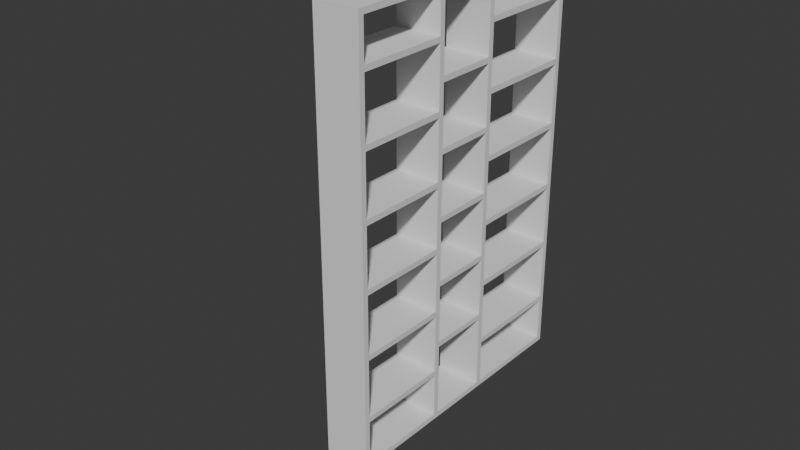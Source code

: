 # Source: bookshelf_01.blend  (saved by Blender 4.4.30; exported with 4.5.12 LTS)
import bpy
from mathutils import Matrix  # noqa: F401  (used for matrix-valued properties, if any)

bpy.ops.wm.read_factory_settings(use_empty=True)
scene = bpy.context.scene
scene.name = 'Scene'

# ---- collections
col_collection = bpy.data.collections.new('Collection'); scene.collection.children.link(col_collection)
col_2 = bpy.data.collections.new('Коллекция 2'); scene.collection.children.link(col_2)

# ---- world
world_world = bpy.data.worlds.new('World'); scene.world = world_world
world_world.use_nodes = True; world_world.node_tree.nodes.clear()
_N = world_world.node_tree.nodes; _L = world_world.node_tree.links
n0 = _N.new('ShaderNodeOutputWorld'); n0.name = 'World Output'; n0.location = (300, 300)
n1 = _N.new('ShaderNodeBackground'); n1.name = 'Background'; n1.location = (10, 300)
n1.inputs[0].default_value = (0.05088, 0.05088, 0.05088, 1.0)
_L.new(n1.outputs[0], n0.inputs[0])
n0.is_active_output = True
world_world.color = (0.05088, 0.05088, 0.05088)
world_world.sun_shadow_jitter_overblur = 0.0

# ---- meshes
me_x = bpy.data.meshes.new('Куб')
me_x.from_pydata([(-0.125, -0.76, -0.015), (-0.125, -0.76, 0.015), (-0.125, 0.76, -0.015), (-0.125, 0.76, 0.015), (0.125, -0.76, -0.015), (0.125, -0.76, 0.015), (0.125, 0.76, -0.015), (0.125, 0.76, 0.015), (-0.125, -0.76, 2.245), (-0.125, -0.76, 2.275), (-0.125, 0.76, 2.245), (-0.125, 0.76, 2.275), (0.125, -0.76, 2.245), (0.125, -0.76, 2.275), (0.125, 0.76, 2.245), (0.125, 0.76, 2.275), (-0.125, -0.73, 0.015), (-0.125, -0.76, 0.015), (-0.125, -0.73, 2.245), (-0.125, -0.76, 2.245), (0.125, -0.73, 0.015), (0.125, -0.76, 0.015), (0.125, -0.73, 2.245), (0.125, -0.76, 2.245), (-0.125, 0.76, 0.015), (-0.125, 0.73, 0.015), (-0.125, 0.76, 2.245), (-0.125, 0.73, 2.245), (0.125, 0.76, 0.015), (0.125, 0.73, 0.015), (0.125, 0.76, 2.245), (0.125, 0.73, 2.245), (-0.125, -0.2, 0.015), (-0.125, -0.23, 0.015), (-0.125, -0.2, 2.245), (-0.125, -0.23, 2.245), (0.125, -0.2, 0.015), (0.125, -0.23, 0.015), (0.125, -0.2, 2.245), (0.125, -0.23, 2.245), (-0.125, 0.17, 0.015), (-0.125, 0.14, 0.015), (-0.125, 0.17, 2.245), (-0.125, 0.14, 2.245), (0.125, 0.17, 0.015), (0.125, 0.14, 0.015), (0.125, 0.17, 2.245), (0.125, 0.14, 2.245), (-0.125, -0.73, 0.255), (-0.125, -0.73, 0.285), (-0.125, -0.23, 0.255), (-0.125, -0.23, 0.285), (0.125, -0.73, 0.255), (0.125, -0.73, 0.285), (0.125, -0.23, 0.255), (0.125, -0.23, 0.285), (-0.125, -0.73, 0.605), (-0.125, -0.73, 0.635), (-0.125, -0.23, 0.605), (-0.125, -0.23, 0.635), (0.125, -0.73, 0.605), (0.125, -0.73, 0.635), (0.125, -0.23, 0.605), (0.125, -0.23, 0.635), (-0.125, -0.73, 0.955), (-0.125, -0.73, 0.985), (-0.125, -0.23, 0.955), (-0.125, -0.23, 0.985), (0.125, -0.73, 0.955), (0.125, -0.73, 0.985), (0.125, -0.23, 0.955), (0.125, -0.23, 0.985), (-0.125, -0.73, 1.305), (-0.125, -0.73, 1.335), (-0.125, -0.23, 1.305), (-0.125, -0.23, 1.335), (0.125, -0.73, 1.305), (0.125, -0.73, 1.335), (0.125, -0.23, 1.305), (0.125, -0.23, 1.335), (-0.125, -0.73, 1.655), (-0.125, -0.73, 1.685), (-0.125, -0.23, 1.655), (-0.125, -0.23, 1.685), (0.125, -0.73, 1.655), (0.125, -0.73, 1.685), (0.125, -0.23, 1.655), (0.125, -0.23, 1.685), (-0.125, -0.73, 2.005), (-0.125, -0.73, 2.035), (-0.125, -0.23, 2.005), (-0.125, -0.23, 2.035), (0.125, -0.73, 2.005), (0.125, -0.73, 2.035), (0.125, -0.23, 2.005), (0.125, -0.23, 2.035), (-0.125, 0.17, 0.255), (-0.125, 0.17, 0.285), (-0.125, 0.73, 0.255), (-0.125, 0.73, 0.285), (0.125, 0.17, 0.255), (0.125, 0.17, 0.285), (0.125, 0.73, 0.255), (0.125, 0.73, 0.285), (-0.125, 0.17, 0.605), (-0.125, 0.17, 0.635), (-0.125, 0.73, 0.605), (-0.125, 0.73, 0.635), (0.125, 0.17, 0.605), (0.125, 0.17, 0.635), (0.125, 0.73, 0.605), (0.125, 0.73, 0.635), (-0.125, 0.17, 0.955), (-0.125, 0.17, 0.985), (-0.125, 0.73, 0.955), (-0.125, 0.73, 0.985), (0.125, 0.17, 0.955), (0.125, 0.17, 0.985), (0.125, 0.73, 0.955), (0.125, 0.73, 0.985), (-0.125, 0.17, 1.305), (-0.125, 0.17, 1.335), (-0.125, 0.73, 1.305), (-0.125, 0.73, 1.335), (0.125, 0.17, 1.305), (0.125, 0.17, 1.335), (0.125, 0.73, 1.305), (0.125, 0.73, 1.335), (-0.125, 0.17, 1.655), (-0.125, 0.17, 1.685), (-0.125, 0.73, 1.655), (-0.125, 0.73, 1.685), (0.125, 0.17, 1.655), (0.125, 0.17, 1.685), (0.125, 0.73, 1.655), (0.125, 0.73, 1.685), (-0.125, 0.17, 2.005), (-0.125, 0.17, 2.035), (-0.125, 0.73, 2.005), (-0.125, 0.73, 2.035), (0.125, 0.17, 2.005), (0.125, 0.17, 2.035), (0.125, 0.73, 2.005), (0.125, 0.73, 2.035), (-0.125, -0.2, 0.415), (-0.125, -0.2, 0.445), (-0.125, 0.14, 0.415), (-0.125, 0.14, 0.445), (0.125, -0.2, 0.415), (0.125, -0.2, 0.445), (0.125, 0.14, 0.415), (0.125, 0.14, 0.445), (-0.125, -0.2, 0.765), (-0.125, -0.2, 0.795), (-0.125, 0.14, 0.765), (-0.125, 0.14, 0.795), (0.125, -0.2, 0.765), (0.125, -0.2, 0.795), (0.125, 0.14, 0.765), (0.125, 0.14, 0.795), (-0.125, -0.2, 1.115), (-0.125, -0.2, 1.145), (-0.125, 0.14, 1.115), (-0.125, 0.14, 1.145), (0.125, -0.2, 1.115), (0.125, -0.2, 1.145), (0.125, 0.14, 1.115), (0.125, 0.14, 1.145), (-0.125, -0.2, 1.465), (-0.125, -0.2, 1.495), (-0.125, 0.14, 1.465), (-0.125, 0.14, 1.495), (0.125, -0.2, 1.465), (0.125, -0.2, 1.495), (0.125, 0.14, 1.465), (0.125, 0.14, 1.495), (-0.125, -0.2, 1.815), (-0.125, -0.2, 1.845), (-0.125, 0.14, 1.815), (-0.125, 0.14, 1.845), (0.125, -0.2, 1.815), (0.125, -0.2, 1.845), (0.125, 0.14, 1.815), (0.125, 0.14, 1.845)], [], [(0, 1, 3, 2), (2, 3, 7, 6), (6, 7, 5, 4), (4, 5, 1, 0), (2, 6, 4, 0), (7, 3, 1, 5), (8, 9, 11, 10), (10, 11, 15, 14), (14, 15, 13, 12), (12, 13, 9, 8), (10, 14, 12, 8), (15, 11, 9, 13), (16, 17, 19, 18), (18, 19, 23, 22), (22, 23, 21, 20), (20, 21, 17, 16), (18, 22, 20, 16), (23, 19, 17, 21), (24, 25, 27, 26), (26, 27, 31, 30), (30, 31, 29, 28), (28, 29, 25, 24), (26, 30, 28, 24), (31, 27, 25, 29), (32, 33, 35, 34), (34, 35, 39, 38), (38, 39, 37, 36), (36, 37, 33, 32), (34, 38, 36, 32), (39, 35, 33, 37), (40, 41, 43, 42), (42, 43, 47, 46), (46, 47, 45, 44), (44, 45, 41, 40), (42, 46, 44, 40), (47, 43, 41, 45), (48, 49, 51, 50), (50, 51, 55, 54), (54, 55, 53, 52), (52, 53, 49, 48), (50, 54, 52, 48), (55, 51, 49, 53), (56, 57, 59, 58), (58, 59, 63, 62), (62, 63, 61, 60), (60, 61, 57, 56), (58, 62, 60, 56), (63, 59, 57, 61), (64, 65, 67, 66), (66, 67, 71, 70), (70, 71, 69, 68), (68, 69, 65, 64), (66, 70, 68, 64), (71, 67, 65, 69), (72, 73, 75, 74), (74, 75, 79, 78), (78, 79, 77, 76), (76, 77, 73, 72), (74, 78, 76, 72), (79, 75, 73, 77), (80, 81, 83, 82), (82, 83, 87, 86), (86, 87, 85, 84), (84, 85, 81, 80), (82, 86, 84, 80), (87, 83, 81, 85), (88, 89, 91, 90), (90, 91, 95, 94), (94, 95, 93, 92), (92, 93, 89, 88), (90, 94, 92, 88), (95, 91, 89, 93), (96, 97, 99, 98), (98, 99, 103, 102), (102, 103, 101, 100), (100, 101, 97, 96), (98, 102, 100, 96), (103, 99, 97, 101), (104, 105, 107, 106), (106, 107, 111, 110), (110, 111, 109, 108), (108, 109, 105, 104), (106, 110, 108, 104), (111, 107, 105, 109), (112, 113, 115, 114), (114, 115, 119, 118), (118, 119, 117, 116), (116, 117, 113, 112), (114, 118, 116, 112), (119, 115, 113, 117), (120, 121, 123, 122), (122, 123, 127, 126), (126, 127, 125, 124), (124, 125, 121, 120), (122, 126, 124, 120), (127, 123, 121, 125), (128, 129, 131, 130), (130, 131, 135, 134), (134, 135, 133, 132), (132, 133, 129, 128), (130, 134, 132, 128), (135, 131, 129, 133), (136, 137, 139, 138), (138, 139, 143, 142), (142, 143, 141, 140), (140, 141, 137, 136), (138, 142, 140, 136), (143, 139, 137, 141), (144, 145, 147, 146), (146, 147, 151, 150), (150, 151, 149, 148), (148, 149, 145, 144), (146, 150, 148, 144), (151, 147, 145, 149), (152, 153, 155, 154), (154, 155, 159, 158), (158, 159, 157, 156), (156, 157, 153, 152), (154, 158, 156, 152), (159, 155, 153, 157), (160, 161, 163, 162), (162, 163, 167, 166), (166, 167, 165, 164), (164, 165, 161, 160), (162, 166, 164, 160), (167, 163, 161, 165), (168, 169, 171, 170), (170, 171, 175, 174), (174, 175, 173, 172), (172, 173, 169, 168), (170, 174, 172, 168), (175, 171, 169, 173), (176, 177, 179, 178), (178, 179, 183, 182), (182, 183, 181, 180), (180, 181, 177, 176), (178, 182, 180, 176), (183, 179, 177, 181)])
_uv = me_x.uv_layers.new(name='UVКарта')
_uv.uv.foreach_set('vector', [0.375, 0.0, 0.625, 0.0, 0.625, 0.25, 0.375, 0.25, 0.375, 0.25, 0.625, 0.25, 0.625, 0.5, 0.375, 0.5, 0.375, 0.5, 0.625, 0.5, 0.625, 0.75, 0.375, 0.75, 0.375, 0.75, 0.625, 0.75, 0.625, 1.0, 0.375, 1.0, 0.125, 0.5, 0.375, 0.5, 0.375, 0.75, 0.125, 0.75, 0.625, 0.5, 0.875, 0.5, 0.875, 0.75, 0.625, 0.75, 0.375, 0.0, 0.625, 0.0, 0.625, 0.25, 0.375, 0.25, 0.375, 0.25, 0.625, 0.25, 0.625, 0.5, 0.375, 0.5, 0.375, 0.5, 0.625, 0.5, 0.625, 0.75, 0.375, 0.75, 0.375, 0.75, 0.625, 0.75, 0.625, 1.0, 0.375, 1.0, 0.125, 0.5, 0.375, 0.5, 0.375, 0.75, 0.125, 0.75, 0.625, 0.5, 0.875, 0.5, 0.875, 0.75, 0.625, 0.75, 0.375, 0.0, 0.625, 0.0, 0.625, 0.25, 0.375, 0.25, 0.375, 0.25, 0.625, 0.25, 0.625, 0.5, 0.375, 0.5, 0.375, 0.5, 0.625, 0.5, 0.625, 0.75, 0.375, 0.75, 0.375, 0.75, 0.625, 0.75, 0.625, 1.0, 0.375, 1.0, 0.125, 0.5, 0.375, 0.5, 0.375, 0.75, 0.125, 0.75, 0.625, 0.5, 0.875, 0.5, 0.875, 0.75, 0.625, 0.75, 0.375, 0.0, 0.625, 0.0, 0.625, 0.25, 0.375, 0.25, 0.375, 0.25, 0.625, 0.25, 0.625, 0.5, 0.375, 0.5, 0.375, 0.5, 0.625, 0.5, 0.625, 0.75, 0.375, 0.75, 0.375, 0.75, 0.625, 0.75, 0.625, 1.0, 0.375, 1.0, 0.125, 0.5, 0.375, 0.5, 0.375, 0.75, 0.125, 0.75, 0.625, 0.5, 0.875, 0.5, 0.875, 0.75, 0.625, 0.75, 0.375, 0.0, 0.625, 0.0, 0.625, 0.25, 0.375, 0.25, 0.375, 0.25, 0.625, 0.25, 0.625, 0.5, 0.375, 0.5, 0.375, 0.5, 0.625, 0.5, 0.625, 0.75, 0.375, 0.75, 0.375, 0.75, 0.625, 0.75, 0.625, 1.0, 0.375, 1.0, 0.125, 0.5, 0.375, 0.5, 0.375, 0.75, 0.125, 0.75, 0.625, 0.5, 0.875, 0.5, 0.875, 0.75, 0.625, 0.75, 0.375, 0.0, 0.625, 0.0, 0.625, 0.25, 0.375, 0.25, 0.375, 0.25, 0.625, 0.25, 0.625, 0.5, 0.375, 0.5, 0.375, 0.5, 0.625, 0.5, 0.625, 0.75, 0.375, 0.75, 0.375, 0.75, 0.625, 0.75, 0.625, 1.0, 0.375, 1.0, 0.125, 0.5, 0.375, 0.5, 0.375, 0.75, 0.125, 0.75, 0.625, 0.5, 0.875, 0.5, 0.875, 0.75, 0.625, 0.75, 0.375, 0.0, 0.625, 0.0, 0.625, 0.25, 0.375, 0.25, 0.375, 0.25, 0.625, 0.25, 0.625, 0.5, 0.375, 0.5, 0.375, 0.5, 0.625, 0.5, 0.625, 0.75, 0.375, 0.75, 0.375, 0.75, 0.625, 0.75, 0.625, 1.0, 0.375, 1.0, 0.125, 0.5, 0.375, 0.5, 0.375, 0.75, 0.125, 0.75, 0.625, 0.5, 0.875, 0.5, 0.875, 0.75, 0.625, 0.75, 0.375, 0.0, 0.625, 0.0, 0.625, 0.25, 0.375, 0.25, 0.375, 0.25, 0.625, 0.25, 0.625, 0.5, 0.375, 0.5, 0.375, 0.5, 0.625, 0.5, 0.625, 0.75, 0.375, 0.75, 0.375, 0.75, 0.625, 0.75, 0.625, 1.0, 0.375, 1.0, 0.125, 0.5, 0.375, 0.5, 0.375, 0.75, 0.125, 0.75, 0.625, 0.5, 0.875, 0.5, 0.875, 0.75, 0.625, 0.75, 0.375, 0.0, 0.625, 0.0, 0.625, 0.25, 0.375, 0.25, 0.375, 0.25, 0.625, 0.25, 0.625, 0.5, 0.375, 0.5, 0.375, 0.5, 0.625, 0.5, 0.625, 0.75, 0.375, 0.75, 0.375, 0.75, 0.625, 0.75, 0.625, 1.0, 0.375, 1.0, 0.125, 0.5, 0.375, 0.5, 0.375, 0.75, 0.125, 0.75, 0.625, 0.5, 0.875, 0.5, 0.875, 0.75, 0.625, 0.75, 0.375, 0.0, 0.625, 0.0, 0.625, 0.25, 0.375, 0.25, 0.375, 0.25, 0.625, 0.25, 0.625, 0.5, 0.375, 0.5, 0.375, 0.5, 0.625, 0.5, 0.625, 0.75, 0.375, 0.75, 0.375, 0.75, 0.625, 0.75, 0.625, 1.0, 0.375, 1.0, 0.125, 0.5, 0.375, 0.5, 0.375, 0.75, 0.125, 0.75, 0.625, 0.5, 0.875, 0.5, 0.875, 0.75, 0.625, 0.75, 0.375, 0.0, 0.625, 0.0, 0.625, 0.25, 0.375, 0.25, 0.375, 0.25, 0.625, 0.25, 0.625, 0.5, 0.375, 0.5, 0.375, 0.5, 0.625, 0.5, 0.625, 0.75, 0.375, 0.75, 0.375, 0.75, 0.625, 0.75, 0.625, 1.0, 0.375, 1.0, 0.125, 0.5, 0.375, 0.5, 0.375, 0.75, 0.125, 0.75, 0.625, 0.5, 0.875, 0.5, 0.875, 0.75, 0.625, 0.75, 0.375, 0.0, 0.625, 0.0, 0.625, 0.25, 0.375, 0.25, 0.375, 0.25, 0.625, 0.25, 0.625, 0.5, 0.375, 0.5, 0.375, 0.5, 0.625, 0.5, 0.625, 0.75, 0.375, 0.75, 0.375, 0.75, 0.625, 0.75, 0.625, 1.0, 0.375, 1.0, 0.125, 0.5, 0.375, 0.5, 0.375, 0.75, 0.125, 0.75, 0.625, 0.5, 0.875, 0.5, 0.875, 0.75, 0.625, 0.75, 0.375, 0.0, 0.625, 0.0, 0.625, 0.25, 0.375, 0.25, 0.375, 0.25, 0.625, 0.25, 0.625, 0.5, 0.375, 0.5, 0.375, 0.5, 0.625, 0.5, 0.625, 0.75, 0.375, 0.75, 0.375, 0.75, 0.625, 0.75, 0.625, 1.0, 0.375, 1.0, 0.125, 0.5, 0.375, 0.5, 0.375, 0.75, 0.125, 0.75, 0.625, 0.5, 0.875, 0.5, 0.875, 0.75, 0.625, 0.75, 0.375, 0.0, 0.625, 0.0, 0.625, 0.25, 0.375, 0.25, 0.375, 0.25, 0.625, 0.25, 0.625, 0.5, 0.375, 0.5, 0.375, 0.5, 0.625, 0.5, 0.625, 0.75, 0.375, 0.75, 0.375, 0.75, 0.625, 0.75, 0.625, 1.0, 0.375, 1.0, 0.125, 0.5, 0.375, 0.5, 0.375, 0.75, 0.125, 0.75, 0.625, 0.5, 0.875, 0.5, 0.875, 0.75, 0.625, 0.75, 0.375, 0.0, 0.625, 0.0, 0.625, 0.25, 0.375, 0.25, 0.375, 0.25, 0.625, 0.25, 0.625, 0.5, 0.375, 0.5, 0.375, 0.5, 0.625, 0.5, 0.625, 0.75, 0.375, 0.75, 0.375, 0.75, 0.625, 0.75, 0.625, 1.0, 0.375, 1.0, 0.125, 0.5, 0.375, 0.5, 0.375, 0.75, 0.125, 0.75, 0.625, 0.5, 0.875, 0.5, 0.875, 0.75, 0.625, 0.75, 0.375, 0.0, 0.625, 0.0, 0.625, 0.25, 0.375, 0.25, 0.375, 0.25, 0.625, 0.25, 0.625, 0.5, 0.375, 0.5, 0.375, 0.5, 0.625, 0.5, 0.625, 0.75, 0.375, 0.75, 0.375, 0.75, 0.625, 0.75, 0.625, 1.0, 0.375, 1.0, 0.125, 0.5, 0.375, 0.5, 0.375, 0.75, 0.125, 0.75, 0.625, 0.5, 0.875, 0.5, 0.875, 0.75, 0.625, 0.75, 0.375, 0.0, 0.625, 0.0, 0.625, 0.25, 0.375, 0.25, 0.375, 0.25, 0.625, 0.25, 0.625, 0.5, 0.375, 0.5, 0.375, 0.5, 0.625, 0.5, 0.625, 0.75, 0.375, 0.75, 0.375, 0.75, 0.625, 0.75, 0.625, 1.0, 0.375, 1.0, 0.125, 0.5, 0.375, 0.5, 0.375, 0.75, 0.125, 0.75, 0.625, 0.5, 0.875, 0.5, 0.875, 0.75, 0.625, 0.75, 0.375, 0.0, 0.625, 0.0, 0.625, 0.25, 0.375, 0.25, 0.375, 0.25, 0.625, 0.25, 0.625, 0.5, 0.375, 0.5, 0.375, 0.5, 0.625, 0.5, 0.625, 0.75, 0.375, 0.75, 0.375, 0.75, 0.625, 0.75, 0.625, 1.0, 0.375, 1.0, 0.125, 0.5, 0.375, 0.5, 0.375, 0.75, 0.125, 0.75, 0.625, 0.5, 0.875, 0.5, 0.875, 0.75, 0.625, 0.75, 0.375, 0.0, 0.625, 0.0, 0.625, 0.25, 0.375, 0.25, 0.375, 0.25, 0.625, 0.25, 0.625, 0.5, 0.375, 0.5, 0.375, 0.5, 0.625, 0.5, 0.625, 0.75, 0.375, 0.75, 0.375, 0.75, 0.625, 0.75, 0.625, 1.0, 0.375, 1.0, 0.125, 0.5, 0.375, 0.5, 0.375, 0.75, 0.125, 0.75, 0.625, 0.5, 0.875, 0.5, 0.875, 0.75, 0.625, 0.75, 0.375, 0.0, 0.625, 0.0, 0.625, 0.25, 0.375, 0.25, 0.375, 0.25, 0.625, 0.25, 0.625, 0.5, 0.375, 0.5, 0.375, 0.5, 0.625, 0.5, 0.625, 0.75, 0.375, 0.75, 0.375, 0.75, 0.625, 0.75, 0.625, 1.0, 0.375, 1.0, 0.125, 0.5, 0.375, 0.5, 0.375, 0.75, 0.125, 0.75, 0.625, 0.5, 0.875, 0.5, 0.875, 0.75, 0.625, 0.75, 0.375, 0.0, 0.625, 0.0, 0.625, 0.25, 0.375, 0.25, 0.375, 0.25, 0.625, 0.25, 0.625, 0.5, 0.375, 0.5, 0.375, 0.5, 0.625, 0.5, 0.625, 0.75, 0.375, 0.75, 0.375, 0.75, 0.625, 0.75, 0.625, 1.0, 0.375, 1.0, 0.125, 0.5, 0.375, 0.5, 0.375, 0.75, 0.125, 0.75, 0.625, 0.5, 0.875, 0.5, 0.875, 0.75, 0.625, 0.75, 0.375, 0.0, 0.625, 0.0, 0.625, 0.25, 0.375, 0.25, 0.375, 0.25, 0.625, 0.25, 0.625, 0.5, 0.375, 0.5, 0.375, 0.5, 0.625, 0.5, 0.625, 0.75, 0.375, 0.75, 0.375, 0.75, 0.625, 0.75, 0.625, 1.0, 0.375, 1.0, 0.125, 0.5, 0.375, 0.5, 0.375, 0.75, 0.125, 0.75, 0.625, 0.5, 0.875, 0.5, 0.875, 0.75, 0.625, 0.75, 0.375, 0.0, 0.625, 0.0, 0.625, 0.25, 0.375, 0.25, 0.375, 0.25, 0.625, 0.25, 0.625, 0.5, 0.375, 0.5, 0.375, 0.5, 0.625, 0.5, 0.625, 0.75, 0.375, 0.75, 0.375, 0.75, 0.625, 0.75, 0.625, 1.0, 0.375, 1.0, 0.125, 0.5, 0.375, 0.5, 0.375, 0.75, 0.125, 0.75, 0.625, 0.5, 0.875, 0.5, 0.875, 0.75, 0.625, 0.75])
me_x.update()
me_009 = bpy.data.meshes.new('Куб.009')
me_009.from_pydata([(-0.125, -0.57, -0.015), (-0.125, -0.57, 0.015), (-0.125, -0.23, -0.015), (-0.125, -0.23, 0.015), (0.125, -0.57, -0.015), (0.125, -0.57, 0.015), (0.125, -0.23, -0.015), (0.125, -0.23, 0.015)], [], [(0, 1, 3, 2), (2, 3, 7, 6), (6, 7, 5, 4), (4, 5, 1, 0), (2, 6, 4, 0), (7, 3, 1, 5)])
_uv = me_009.uv_layers.new(name='UVКарта')
_uv.uv.foreach_set('vector', [0.375, 0.0, 0.625, 0.0, 0.625, 0.25, 0.375, 0.25, 0.375, 0.25, 0.625, 0.25, 0.625, 0.5, 0.375, 0.5, 0.375, 0.5, 0.625, 0.5, 0.625, 0.75, 0.375, 0.75, 0.375, 0.75, 0.625, 0.75, 0.625, 1.0, 0.375, 1.0, 0.125, 0.5, 0.375, 0.5, 0.375, 0.75, 0.125, 0.75, 0.625, 0.5, 0.875, 0.5, 0.875, 0.75, 0.625, 0.75])
me_009.update()
me_010 = bpy.data.meshes.new('Куб.010')
me_010.from_pydata([(-0.125, -0.83, -0.015), (-0.125, -0.83, 0.015), (-0.125, -0.27, -0.015), (-0.125, -0.27, 0.015), (0.125, -0.83, -0.015), (0.125, -0.83, 0.015), (0.125, -0.27, -0.015), (0.125, -0.27, 0.015)], [], [(0, 1, 3, 2), (2, 3, 7, 6), (6, 7, 5, 4), (4, 5, 1, 0), (2, 6, 4, 0), (7, 3, 1, 5)])
_uv = me_010.uv_layers.new(name='UVКарта')
_uv.uv.foreach_set('vector', [0.375, 0.0, 0.625, 0.0, 0.625, 0.25, 0.375, 0.25, 0.375, 0.25, 0.625, 0.25, 0.625, 0.5, 0.375, 0.5, 0.375, 0.5, 0.625, 0.5, 0.625, 0.75, 0.375, 0.75, 0.375, 0.75, 0.625, 0.75, 0.625, 1.0, 0.375, 1.0, 0.125, 0.5, 0.375, 0.5, 0.375, 0.75, 0.125, 0.75, 0.625, 0.5, 0.875, 0.5, 0.875, 0.75, 0.625, 0.75])
me_010.update()
me_011 = bpy.data.meshes.new('Куб.011')
me_011.from_pydata([(-0.125, -0.73, -0.015), (-0.125, -0.73, 0.015), (-0.125, -0.23, -0.015), (-0.125, -0.23, 0.015), (0.125, -0.73, -0.015), (0.125, -0.73, 0.015), (0.125, -0.23, -0.015), (0.125, -0.23, 0.015)], [], [(0, 1, 3, 2), (2, 3, 7, 6), (6, 7, 5, 4), (4, 5, 1, 0), (2, 6, 4, 0), (7, 3, 1, 5)])
_uv = me_011.uv_layers.new(name='UVКарта')
_uv.uv.foreach_set('vector', [0.375, 0.0, 0.625, 0.0, 0.625, 0.25, 0.375, 0.25, 0.375, 0.25, 0.625, 0.25, 0.625, 0.5, 0.375, 0.5, 0.375, 0.5, 0.625, 0.5, 0.625, 0.75, 0.375, 0.75, 0.375, 0.75, 0.625, 0.75, 0.625, 1.0, 0.375, 1.0, 0.125, 0.5, 0.375, 0.5, 0.375, 0.75, 0.125, 0.75, 0.625, 0.5, 0.875, 0.5, 0.875, 0.75, 0.625, 0.75])
me_011.update()
me_012 = bpy.data.meshes.new('Куб.012')
me_012.from_pydata([(-0.125, -1.47, -0.015), (-0.125, -1.47, 0.015), (-0.125, 0.76, -0.015), (-0.125, 0.76, 0.015), (0.125, -1.47, -0.015), (0.125, -1.47, 0.015), (0.125, 0.76, -0.015), (0.125, 0.76, 0.015)], [], [(0, 1, 3, 2), (2, 3, 7, 6), (6, 7, 5, 4), (4, 5, 1, 0), (2, 6, 4, 0), (7, 3, 1, 5)])
_uv = me_012.uv_layers.new(name='UVКарта')
_uv.uv.foreach_set('vector', [0.375, 0.0, 0.625, 0.0, 0.625, 0.25, 0.375, 0.25, 0.375, 0.25, 0.625, 0.25, 0.625, 0.5, 0.375, 0.5, 0.375, 0.5, 0.625, 0.5, 0.625, 0.75, 0.375, 0.75, 0.375, 0.75, 0.625, 0.75, 0.625, 1.0, 0.375, 1.0, 0.125, 0.5, 0.375, 0.5, 0.375, 0.75, 0.125, 0.75, 0.625, 0.5, 0.875, 0.5, 0.875, 0.75, 0.625, 0.75])
me_012.update()
me_013 = bpy.data.meshes.new('Куб.013')
me_013.from_pydata([(-0.125, -1.47, -0.015), (-0.125, -1.47, 0.015), (-0.125, 0.76, -0.015), (-0.125, 0.76, 0.015), (0.125, -1.47, -0.015), (0.125, -1.47, 0.015), (0.125, 0.76, -0.015), (0.125, 0.76, 0.015)], [], [(0, 1, 3, 2), (2, 3, 7, 6), (6, 7, 5, 4), (4, 5, 1, 0), (2, 6, 4, 0), (7, 3, 1, 5)])
_uv = me_013.uv_layers.new(name='UVКарта')
_uv.uv.foreach_set('vector', [0.375, 0.0, 0.625, 0.0, 0.625, 0.25, 0.375, 0.25, 0.375, 0.25, 0.625, 0.25, 0.625, 0.5, 0.375, 0.5, 0.375, 0.5, 0.625, 0.5, 0.625, 0.75, 0.375, 0.75, 0.375, 0.75, 0.625, 0.75, 0.625, 1.0, 0.375, 1.0, 0.125, 0.5, 0.375, 0.5, 0.375, 0.75, 0.125, 0.75, 0.625, 0.5, 0.875, 0.5, 0.875, 0.75, 0.625, 0.75])
me_013.update()
me_014 = bpy.data.meshes.new('Куб.014')
me_014.from_pydata([(-0.125, -1.47, -0.015), (-0.125, -1.47, 0.015), (-0.125, 0.76, -0.015), (-0.125, 0.76, 0.015), (0.125, -1.47, -0.015), (0.125, -1.47, 0.015), (0.125, 0.76, -0.015), (0.125, 0.76, 0.015)], [], [(0, 1, 3, 2), (2, 3, 7, 6), (6, 7, 5, 4), (4, 5, 1, 0), (2, 6, 4, 0), (7, 3, 1, 5)])
_uv = me_014.uv_layers.new(name='UVКарта')
_uv.uv.foreach_set('vector', [0.375, 0.0, 0.625, 0.0, 0.625, 0.25, 0.375, 0.25, 0.375, 0.25, 0.625, 0.25, 0.625, 0.5, 0.375, 0.5, 0.375, 0.5, 0.625, 0.5, 0.625, 0.75, 0.375, 0.75, 0.375, 0.75, 0.625, 0.75, 0.625, 1.0, 0.375, 1.0, 0.125, 0.5, 0.375, 0.5, 0.375, 0.75, 0.125, 0.75, 0.625, 0.5, 0.875, 0.5, 0.875, 0.75, 0.625, 0.75])
me_014.update()
me_015 = bpy.data.meshes.new('Куб.015')
me_015.from_pydata([(-0.125, -1.47, -0.015), (-0.125, -1.47, 0.015), (-0.125, 0.76, -0.015), (-0.125, 0.76, 0.015), (0.125, -1.47, -0.015), (0.125, -1.47, 0.015), (0.125, 0.76, -0.015), (0.125, 0.76, 0.015)], [], [(0, 1, 3, 2), (2, 3, 7, 6), (6, 7, 5, 4), (4, 5, 1, 0), (2, 6, 4, 0), (7, 3, 1, 5)])
_uv = me_015.uv_layers.new(name='UVКарта')
_uv.uv.foreach_set('vector', [0.375, 0.0, 0.625, 0.0, 0.625, 0.25, 0.375, 0.25, 0.375, 0.25, 0.625, 0.25, 0.625, 0.5, 0.375, 0.5, 0.375, 0.5, 0.625, 0.5, 0.625, 0.75, 0.375, 0.75, 0.375, 0.75, 0.625, 0.75, 0.625, 1.0, 0.375, 1.0, 0.125, 0.5, 0.375, 0.5, 0.375, 0.75, 0.125, 0.75, 0.625, 0.5, 0.875, 0.5, 0.875, 0.75, 0.625, 0.75])
me_015.update()
me_016 = bpy.data.meshes.new('Куб.016')
me_016.from_pydata([(-0.125, -0.76, -0.015), (-0.125, -0.76, 0.015), (-0.125, 0.76, -0.015), (-0.125, 0.76, 0.015), (0.125, -0.76, -0.015), (0.125, -0.76, 0.015), (0.125, 0.76, -0.015), (0.125, 0.76, 0.015)], [], [(0, 1, 3, 2), (2, 3, 7, 6), (6, 7, 5, 4), (4, 5, 1, 0), (2, 6, 4, 0), (7, 3, 1, 5)])
_uv = me_016.uv_layers.new(name='UVКарта')
_uv.uv.foreach_set('vector', [0.375, 0.0, 0.625, 0.0, 0.625, 0.25, 0.375, 0.25, 0.375, 0.25, 0.625, 0.25, 0.625, 0.5, 0.375, 0.5, 0.375, 0.5, 0.625, 0.5, 0.625, 0.75, 0.375, 0.75, 0.375, 0.75, 0.625, 0.75, 0.625, 1.0, 0.375, 1.0, 0.125, 0.5, 0.375, 0.5, 0.375, 0.75, 0.125, 0.75, 0.625, 0.5, 0.875, 0.5, 0.875, 0.75, 0.625, 0.75])
me_016.update()
me_017 = bpy.data.meshes.new('Куб.017')
me_017.from_pydata([(-0.125, -0.76, -0.015), (-0.125, -0.76, 0.015), (-0.125, 0.76, -0.015), (-0.125, 0.76, 0.015), (0.125, -0.76, -0.015), (0.125, -0.76, 0.015), (0.125, 0.76, -0.015), (0.125, 0.76, 0.015)], [], [(0, 1, 3, 2), (2, 3, 7, 6), (6, 7, 5, 4), (4, 5, 1, 0), (2, 6, 4, 0), (7, 3, 1, 5)])
_uv = me_017.uv_layers.new(name='UVКарта')
_uv.uv.foreach_set('vector', [0.375, 0.0, 0.625, 0.0, 0.625, 0.25, 0.375, 0.25, 0.375, 0.25, 0.625, 0.25, 0.625, 0.5, 0.375, 0.5, 0.375, 0.5, 0.625, 0.5, 0.625, 0.75, 0.375, 0.75, 0.375, 0.75, 0.625, 0.75, 0.625, 1.0, 0.375, 1.0, 0.125, 0.5, 0.375, 0.5, 0.375, 0.75, 0.125, 0.75, 0.625, 0.5, 0.875, 0.5, 0.875, 0.75, 0.625, 0.75])
me_017.update()

# ---- objects
ob_x = bpy.data.objects.new('Куб', me_x)
ob_009 = bpy.data.objects.new('Куб.009', me_009)
ob_010 = bpy.data.objects.new('Куб.010', me_010)
ob_011 = bpy.data.objects.new('Куб.011', me_011)
ob_012 = bpy.data.objects.new('Куб.012', me_012)
ob_013 = bpy.data.objects.new('Куб.013', me_013)
ob_014 = bpy.data.objects.new('Куб.014', me_014)
ob_015 = bpy.data.objects.new('Куб.015', me_015)
ob_016 = bpy.data.objects.new('Куб.016', me_016)
ob_017 = bpy.data.objects.new('Куб.017', me_017)

# ---- transforms, parenting, visibility, modifiers, constraints
ob_x.location = (0.0, 0.0, 0.015)
ob_009.location = (0.0, -2.63, 0.445)
_m = ob_009.modifiers.new('Массив', 'ARRAY')
_m.count = 5
_m.use_constant_offset = True
_m.constant_offset_displace = (0.0, 0.0, 0.32)
_m.relative_offset_displace = (0.0, 0.0, 1.0)
ob_010.location = (0.0, -2.0, 0.285)
_m = ob_010.modifiers.new('Массив', 'ARRAY')
_m.count = 6
_m.use_constant_offset = True
_m.constant_offset_displace = (0.0, 0.0, 0.32)
_m.relative_offset_displace = (0.0, 0.0, 1.0)
ob_011.location = (0.0, -3.0, 0.285)
_m = ob_011.modifiers.new('Массив', 'ARRAY')
_m.count = 6
_m.use_constant_offset = True
_m.constant_offset_displace = (0.0, 0.0, 0.32)
_m.relative_offset_displace = (0.0, 0.0, 1.0)
ob_012.location = (0.0, -2.845, 1.5)
ob_012.rotation_euler = (1.571, -0.0, 0.0)
ob_013.location = (0.0, -3.215, 1.5)
ob_013.rotation_euler = (1.571, -0.0, 0.0)
ob_014.location = (0.0, -2.255, 1.5)
ob_014.rotation_euler = (1.571, -0.0, 0.0)
ob_015.location = (0.0, -3.745, 1.5)
ob_015.rotation_euler = (1.571, -0.0, 0.0)
ob_016.location = (0.0, -3.0, 2.275)
ob_017.location = (0.0, -3.0, 0.015)

# ---- collection membership
col_collection.objects.link(ob_x)
col_2.objects.link(ob_009)
col_2.objects.link(ob_010)
col_2.objects.link(ob_011)
col_2.objects.link(ob_012)
col_2.objects.link(ob_013)
col_2.objects.link(ob_014)
col_2.objects.link(ob_015)
col_2.objects.link(ob_016)
col_2.objects.link(ob_017)
def _layer_coll(name, lc=None):
    lc = lc or bpy.context.view_layer.layer_collection
    for c in lc.children:
        if c.name == name: return c
        r = _layer_coll(name, c)
        if r: return r
_layer_coll('Коллекция 2').exclude = True

# ---- scene / render settings (as saved in the file)
scene.frame_start = 1; scene.frame_end = 250; scene.frame_set(1)
scene.render.engine = 'BLENDER_EEVEE_NEXT'
bpy.context.view_layer.update()

# ---- added for rendering (the .blend has no active camera and no usable light): camera, sun
cam_auto = bpy.data.cameras.new('AutoCamera')
cam_auto.lens = 50.0
cam_auto.sensor_width = 36.0
cam_auto.clip_end = 1000.0
ob_auto_camera = bpy.data.objects.new('AutoCamera', cam_auto)
scene.collection.objects.link(ob_auto_camera)
ob_auto_camera.location = (2.97635, -3.92662, 3.51858)
ob_auto_camera.rotation_euler = (1.09748, -7.21219e-08, 0.694738)
scene.camera = ob_auto_camera
light_auto_sun = bpy.data.lights.new('AutoSun', 'SUN')
light_auto_sun.energy = 3.0
light_auto_sun.angle = 0.0523599
ob_auto_sun = bpy.data.objects.new('AutoSun', light_auto_sun)
scene.collection.objects.link(ob_auto_sun)
ob_auto_sun.rotation_euler = (0.872665, 0.174533, 0.523599)
bpy.context.view_layer.update()
